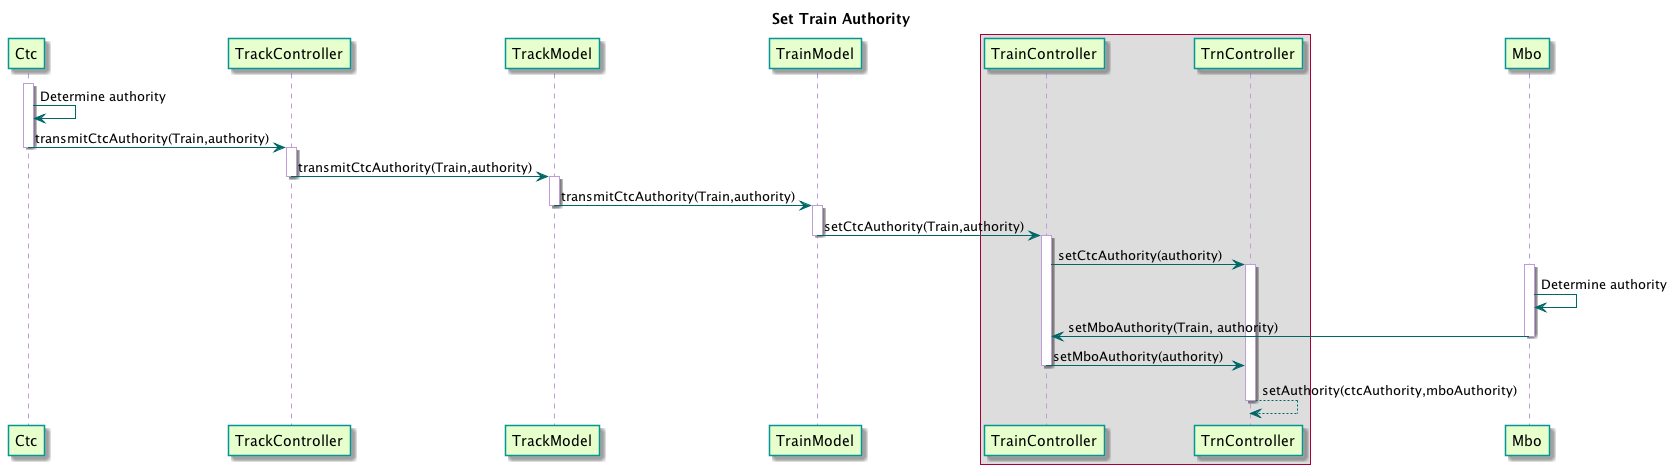

The diagram above was rendered by PlantUML. Its source (embedded in the PNG):
@startuml

title Set Train Authority

skinparam sequence {
  BackgroundColor transparent
  ParticipantBackgroundColor #e6ffcc
  ParticipantBorderColor 	#049595
  PackageBorderCOlor  #049595
  ArrowColor #006666
  LifeLineBorderColor #c09cd9
}

participant Ctc
participant TrackController
participant TrackModel
participant TrainModel
box
	participant TrainController
	participant TrnController
end box
participant Mbo

activate Ctc
Ctc -> Ctc : Determine authority
Ctc -> TrackController : transmitCtcAuthority(Train,authority)
deactivate Ctc

activate TrackController
TrackController -> TrackModel : transmitCtcAuthority(Train,authority)
deactivate TrackController

activate TrackModel
TrackModel -> TrainModel : transmitCtcAuthority(Train,authority)
deactivate TrackModel

activate TrainModel
TrainModel -> TrainController : setCtcAuthority(Train,authority)
deactivate TrainModel
activate TrainController

TrainController -> TrnController : setCtcAuthority(authority)
activate TrnController

activate Mbo
Mbo -> Mbo : Determine authority
Mbo -> TrainController : setMboAuthority(Train, authority)
deactivate Mbo

TrainController -> TrnController : setMboAuthority(authority)
deactivate TrainController

TrnController --> TrnController : setAuthority(ctcAuthority,mboAuthority)
deactivate TrnController

@enduml